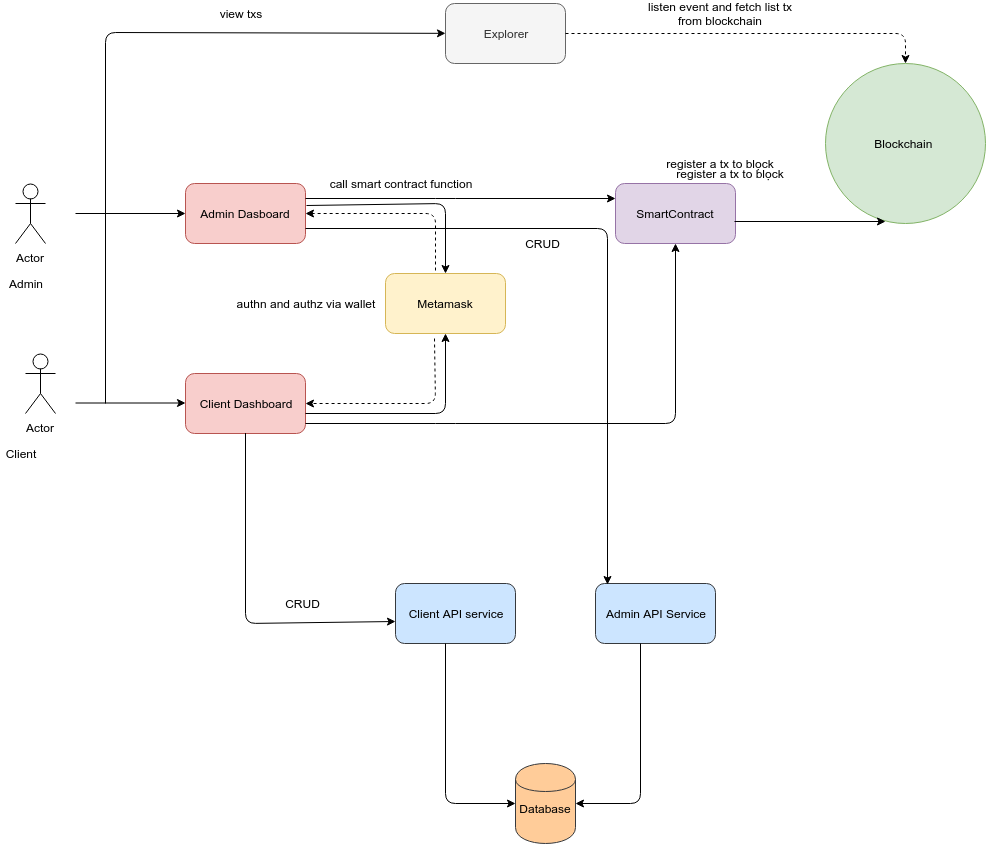

The diagram above was exported from draw.io. Its source (the exported page's mxGraphModel, read from the mxfile embedded in the PNG):
<mxGraphModel dx="1394" dy="3164" grid="1" gridSize="10" guides="1" tooltips="1" connect="1" arrows="1" fold="1" page="1" pageScale="1" pageWidth="1654" pageHeight="2336" math="0" shadow="0">
  <root>
    <mxCell id="WVSQ_5bHxEMbTLRDBcuP-0" />
    <mxCell id="WVSQ_5bHxEMbTLRDBcuP-1" parent="WVSQ_5bHxEMbTLRDBcuP-0" />
    <mxCell id="WVSQ_5bHxEMbTLRDBcuP-2" value="Client Dashboard" style="rounded=1;whiteSpace=wrap;html=1;fillColor=#f8cecc;strokeColor=#b85450;" vertex="1" parent="WVSQ_5bHxEMbTLRDBcuP-1">
      <mxGeometry x="270" y="220" width="120" height="60" as="geometry" />
    </mxCell>
    <mxCell id="WVSQ_5bHxEMbTLRDBcuP-3" value="Admin Dasboard" style="rounded=1;whiteSpace=wrap;html=1;fillColor=#f8cecc;strokeColor=#b85450;" vertex="1" parent="WVSQ_5bHxEMbTLRDBcuP-1">
      <mxGeometry x="270" y="30" width="120" height="60" as="geometry" />
    </mxCell>
    <mxCell id="WVSQ_5bHxEMbTLRDBcuP-4" value="Metamask" style="rounded=1;whiteSpace=wrap;html=1;fillColor=#fff2cc;strokeColor=#d6b656;" vertex="1" parent="WVSQ_5bHxEMbTLRDBcuP-1">
      <mxGeometry x="470" y="120" width="120" height="60" as="geometry" />
    </mxCell>
    <mxCell id="WVSQ_5bHxEMbTLRDBcuP-5" value="Blockchain&amp;nbsp;" style="ellipse;whiteSpace=wrap;html=1;aspect=fixed;fillColor=#d5e8d4;strokeColor=#82b366;" vertex="1" parent="WVSQ_5bHxEMbTLRDBcuP-1">
      <mxGeometry x="910" y="-90" width="160" height="160" as="geometry" />
    </mxCell>
    <mxCell id="WVSQ_5bHxEMbTLRDBcuP-6" value="Admin API Service" style="rounded=1;whiteSpace=wrap;html=1;fillColor=#cce5ff;strokeColor=#36393d;" vertex="1" parent="WVSQ_5bHxEMbTLRDBcuP-1">
      <mxGeometry x="680" y="430" width="120" height="60" as="geometry" />
    </mxCell>
    <mxCell id="WVSQ_5bHxEMbTLRDBcuP-7" value="Explorer" style="rounded=1;whiteSpace=wrap;html=1;fillColor=#f5f5f5;strokeColor=#666666;fontColor=#333333;" vertex="1" parent="WVSQ_5bHxEMbTLRDBcuP-1">
      <mxGeometry x="530" y="-150" width="120" height="60" as="geometry" />
    </mxCell>
    <mxCell id="WVSQ_5bHxEMbTLRDBcuP-8" value="" style="endArrow=classic;html=1;dashed=1;exitX=1;exitY=0.5;exitDx=0;exitDy=0;entryX=0.5;entryY=0;entryDx=0;entryDy=0;" edge="1" parent="WVSQ_5bHxEMbTLRDBcuP-1" source="WVSQ_5bHxEMbTLRDBcuP-7" target="WVSQ_5bHxEMbTLRDBcuP-5">
      <mxGeometry width="50" height="50" relative="1" as="geometry">
        <mxPoint x="740" y="-80" as="sourcePoint" />
        <mxPoint x="790" y="-130" as="targetPoint" />
        <Array as="points">
          <mxPoint x="990" y="-120" />
        </Array>
      </mxGeometry>
    </mxCell>
    <mxCell id="WVSQ_5bHxEMbTLRDBcuP-9" value="listen event and fetch list tx from blockchain" style="text;html=1;strokeColor=none;fillColor=none;align=center;verticalAlign=middle;whiteSpace=wrap;rounded=0;" vertex="1" parent="WVSQ_5bHxEMbTLRDBcuP-1">
      <mxGeometry x="730" y="-150" width="150" height="20" as="geometry" />
    </mxCell>
    <mxCell id="WVSQ_5bHxEMbTLRDBcuP-10" value="SmartContract" style="rounded=1;whiteSpace=wrap;html=1;fillColor=#e1d5e7;strokeColor=#9673a6;" vertex="1" parent="WVSQ_5bHxEMbTLRDBcuP-1">
      <mxGeometry x="700" y="30" width="120" height="60" as="geometry" />
    </mxCell>
    <mxCell id="WVSQ_5bHxEMbTLRDBcuP-11" value="" style="endArrow=classic;html=1;exitX=1.008;exitY=0.367;exitDx=0;exitDy=0;exitPerimeter=0;entryX=0.5;entryY=0;entryDx=0;entryDy=0;" edge="1" parent="WVSQ_5bHxEMbTLRDBcuP-1" source="WVSQ_5bHxEMbTLRDBcuP-3" target="WVSQ_5bHxEMbTLRDBcuP-4">
      <mxGeometry width="50" height="50" relative="1" as="geometry">
        <mxPoint x="460" y="100" as="sourcePoint" />
        <mxPoint x="510" y="50" as="targetPoint" />
        <Array as="points">
          <mxPoint x="530" y="50" />
        </Array>
      </mxGeometry>
    </mxCell>
    <mxCell id="WVSQ_5bHxEMbTLRDBcuP-12" value="Client API service" style="rounded=1;whiteSpace=wrap;html=1;fillColor=#cce5ff;strokeColor=#36393d;" vertex="1" parent="WVSQ_5bHxEMbTLRDBcuP-1">
      <mxGeometry x="480" y="430" width="120" height="60" as="geometry" />
    </mxCell>
    <mxCell id="WVSQ_5bHxEMbTLRDBcuP-13" value="" style="endArrow=classic;html=1;exitX=1;exitY=0.667;exitDx=0;exitDy=0;exitPerimeter=0;entryX=0.5;entryY=1;entryDx=0;entryDy=0;" edge="1" parent="WVSQ_5bHxEMbTLRDBcuP-1" source="WVSQ_5bHxEMbTLRDBcuP-2" target="WVSQ_5bHxEMbTLRDBcuP-4">
      <mxGeometry width="50" height="50" relative="1" as="geometry">
        <mxPoint x="401" y="262" as="sourcePoint" />
        <mxPoint x="540" y="330" as="targetPoint" />
        <Array as="points">
          <mxPoint x="530" y="260" />
        </Array>
      </mxGeometry>
    </mxCell>
    <mxCell id="WVSQ_5bHxEMbTLRDBcuP-14" value="Actor" style="shape=umlActor;verticalLabelPosition=bottom;labelBackgroundColor=#ffffff;verticalAlign=top;html=1;outlineConnect=0;" vertex="1" parent="WVSQ_5bHxEMbTLRDBcuP-1">
      <mxGeometry x="100" y="30" width="30" height="60" as="geometry" />
    </mxCell>
    <mxCell id="WVSQ_5bHxEMbTLRDBcuP-15" value="" style="endArrow=classic;html=1;entryX=0;entryY=0.5;entryDx=0;entryDy=0;" edge="1" parent="WVSQ_5bHxEMbTLRDBcuP-1" target="WVSQ_5bHxEMbTLRDBcuP-3">
      <mxGeometry width="50" height="50" relative="1" as="geometry">
        <mxPoint x="160" y="60" as="sourcePoint" />
        <mxPoint x="230" y="50" as="targetPoint" />
      </mxGeometry>
    </mxCell>
    <mxCell id="WVSQ_5bHxEMbTLRDBcuP-16" value="" style="endArrow=classic;html=1;entryX=0;entryY=0.5;entryDx=0;entryDy=0;" edge="1" parent="WVSQ_5bHxEMbTLRDBcuP-1">
      <mxGeometry width="50" height="50" relative="1" as="geometry">
        <mxPoint x="160" y="249.5" as="sourcePoint" />
        <mxPoint x="270" y="249.5" as="targetPoint" />
      </mxGeometry>
    </mxCell>
    <mxCell id="WVSQ_5bHxEMbTLRDBcuP-17" value="Actor" style="shape=umlActor;verticalLabelPosition=bottom;labelBackgroundColor=#ffffff;verticalAlign=top;html=1;outlineConnect=0;" vertex="1" parent="WVSQ_5bHxEMbTLRDBcuP-1">
      <mxGeometry x="110" y="200" width="30" height="60" as="geometry" />
    </mxCell>
    <mxCell id="WVSQ_5bHxEMbTLRDBcuP-19" value="" style="endArrow=classic;html=1;entryX=1;entryY=0.5;entryDx=0;entryDy=0;dashed=1;" edge="1" parent="WVSQ_5bHxEMbTLRDBcuP-1" target="WVSQ_5bHxEMbTLRDBcuP-3">
      <mxGeometry width="50" height="50" relative="1" as="geometry">
        <mxPoint x="520" y="117" as="sourcePoint" />
        <mxPoint x="639" y="185" as="targetPoint" />
        <Array as="points">
          <mxPoint x="520" y="60" />
        </Array>
      </mxGeometry>
    </mxCell>
    <mxCell id="WVSQ_5bHxEMbTLRDBcuP-20" value="" style="endArrow=classic;html=1;entryX=1;entryY=0.5;entryDx=0;entryDy=0;exitX=0.408;exitY=1.083;exitDx=0;exitDy=0;exitPerimeter=0;dashed=1;" edge="1" parent="WVSQ_5bHxEMbTLRDBcuP-1" source="WVSQ_5bHxEMbTLRDBcuP-4">
      <mxGeometry width="50" height="50" relative="1" as="geometry">
        <mxPoint x="520" y="307" as="sourcePoint" />
        <mxPoint x="390" y="250" as="targetPoint" />
        <Array as="points">
          <mxPoint x="520" y="250" />
        </Array>
      </mxGeometry>
    </mxCell>
    <mxCell id="WVSQ_5bHxEMbTLRDBcuP-21" value="" style="endArrow=classic;html=1;" edge="1" parent="WVSQ_5bHxEMbTLRDBcuP-1" target="WVSQ_5bHxEMbTLRDBcuP-7">
      <mxGeometry width="50" height="50" relative="1" as="geometry">
        <mxPoint x="190" y="250" as="sourcePoint" />
        <mxPoint x="329" y="285" as="targetPoint" />
        <Array as="points">
          <mxPoint x="190" y="-121" />
        </Array>
      </mxGeometry>
    </mxCell>
    <mxCell id="WVSQ_5bHxEMbTLRDBcuP-22" value="" style="endArrow=classic;html=1;exitX=1;exitY=0.25;exitDx=0;exitDy=0;entryX=0;entryY=0.25;entryDx=0;entryDy=0;" edge="1" parent="WVSQ_5bHxEMbTLRDBcuP-1" source="WVSQ_5bHxEMbTLRDBcuP-3" target="WVSQ_5bHxEMbTLRDBcuP-10">
      <mxGeometry width="50" height="50" relative="1" as="geometry">
        <mxPoint x="401" y="62" as="sourcePoint" />
        <mxPoint x="540" y="130" as="targetPoint" />
        <Array as="points">
          <mxPoint x="530" y="45" />
        </Array>
      </mxGeometry>
    </mxCell>
    <mxCell id="WVSQ_5bHxEMbTLRDBcuP-25" value="" style="endArrow=classic;html=1;exitX=1;exitY=0.25;exitDx=0;exitDy=0;entryX=0.5;entryY=1;entryDx=0;entryDy=0;" edge="1" parent="WVSQ_5bHxEMbTLRDBcuP-1" target="WVSQ_5bHxEMbTLRDBcuP-10">
      <mxGeometry width="50" height="50" relative="1" as="geometry">
        <mxPoint x="390" y="270" as="sourcePoint" />
        <mxPoint x="700" y="270" as="targetPoint" />
        <Array as="points">
          <mxPoint x="530" y="270" />
          <mxPoint x="760" y="270" />
        </Array>
      </mxGeometry>
    </mxCell>
    <mxCell id="WVSQ_5bHxEMbTLRDBcuP-26" value="" style="endArrow=classic;html=1;exitX=0.992;exitY=0.633;exitDx=0;exitDy=0;exitPerimeter=0;entryX=0.375;entryY=0.988;entryDx=0;entryDy=0;entryPerimeter=0;" edge="1" parent="WVSQ_5bHxEMbTLRDBcuP-1" source="WVSQ_5bHxEMbTLRDBcuP-10" target="WVSQ_5bHxEMbTLRDBcuP-5">
      <mxGeometry width="50" height="50" relative="1" as="geometry">
        <mxPoint x="820" y="42" as="sourcePoint" />
        <mxPoint x="959" y="110" as="targetPoint" />
        <Array as="points" />
      </mxGeometry>
    </mxCell>
    <mxCell id="WVSQ_5bHxEMbTLRDBcuP-27" value="Database&lt;br&gt;&lt;br&gt;" style="shape=cylinder;whiteSpace=wrap;html=1;boundedLbl=1;backgroundOutline=1;fillColor=#ffcc99;strokeColor=#36393d;" vertex="1" parent="WVSQ_5bHxEMbTLRDBcuP-1">
      <mxGeometry x="600" y="610" width="60" height="80" as="geometry" />
    </mxCell>
    <mxCell id="WVSQ_5bHxEMbTLRDBcuP-28" value="" style="endArrow=classic;html=1;exitX=1;exitY=0.25;exitDx=0;exitDy=0;" edge="1" parent="WVSQ_5bHxEMbTLRDBcuP-1">
      <mxGeometry width="50" height="50" relative="1" as="geometry">
        <mxPoint x="330" y="279.5" as="sourcePoint" />
        <mxPoint x="480" y="468" as="targetPoint" />
        <Array as="points">
          <mxPoint x="330" y="470" />
        </Array>
      </mxGeometry>
    </mxCell>
    <mxCell id="WVSQ_5bHxEMbTLRDBcuP-29" value="" style="endArrow=classic;html=1;entryX=0.1;entryY=0.017;entryDx=0;entryDy=0;entryPerimeter=0;exitX=1;exitY=0.75;exitDx=0;exitDy=0;" edge="1" parent="WVSQ_5bHxEMbTLRDBcuP-1" source="WVSQ_5bHxEMbTLRDBcuP-3" target="WVSQ_5bHxEMbTLRDBcuP-6">
      <mxGeometry width="50" height="50" relative="1" as="geometry">
        <mxPoint x="410" y="80" as="sourcePoint" />
        <mxPoint x="540" y="248.5" as="targetPoint" />
        <Array as="points">
          <mxPoint x="692" y="75" />
        </Array>
      </mxGeometry>
    </mxCell>
    <mxCell id="WVSQ_5bHxEMbTLRDBcuP-30" value="" style="endArrow=classic;html=1;exitX=1;exitY=0.25;exitDx=0;exitDy=0;entryX=0;entryY=0.5;entryDx=0;entryDy=0;" edge="1" parent="WVSQ_5bHxEMbTLRDBcuP-1" target="WVSQ_5bHxEMbTLRDBcuP-27">
      <mxGeometry width="50" height="50" relative="1" as="geometry">
        <mxPoint x="530" y="490" as="sourcePoint" />
        <mxPoint x="680" y="678.5" as="targetPoint" />
        <Array as="points">
          <mxPoint x="530" y="650" />
        </Array>
      </mxGeometry>
    </mxCell>
    <mxCell id="WVSQ_5bHxEMbTLRDBcuP-31" value="" style="endArrow=classic;html=1;exitX=1;exitY=0.25;exitDx=0;exitDy=0;entryX=1;entryY=0.5;entryDx=0;entryDy=0;" edge="1" parent="WVSQ_5bHxEMbTLRDBcuP-1" target="WVSQ_5bHxEMbTLRDBcuP-27">
      <mxGeometry width="50" height="50" relative="1" as="geometry">
        <mxPoint x="725" y="490" as="sourcePoint" />
        <mxPoint x="795" y="650" as="targetPoint" />
        <Array as="points">
          <mxPoint x="725" y="650" />
        </Array>
      </mxGeometry>
    </mxCell>
    <mxCell id="WVSQ_5bHxEMbTLRDBcuP-32" value="register a tx to blọck" style="text;html=1;strokeColor=none;fillColor=none;align=center;verticalAlign=middle;whiteSpace=wrap;rounded=0;" vertex="1" parent="WVSQ_5bHxEMbTLRDBcuP-1">
      <mxGeometry x="730" width="150" height="20" as="geometry" />
    </mxCell>
    <mxCell id="WVSQ_5bHxEMbTLRDBcuP-33" value="register a tx to blọck" style="text;html=1;strokeColor=none;fillColor=none;align=center;verticalAlign=middle;whiteSpace=wrap;rounded=0;" vertex="1" parent="WVSQ_5bHxEMbTLRDBcuP-1">
      <mxGeometry x="740" y="10" width="150" height="20" as="geometry" />
    </mxCell>
    <mxCell id="WVSQ_5bHxEMbTLRDBcuP-34" value="call smart contract function" style="text;html=1;strokeColor=none;fillColor=none;align=center;verticalAlign=middle;whiteSpace=wrap;rounded=0;" vertex="1" parent="WVSQ_5bHxEMbTLRDBcuP-1">
      <mxGeometry x="410" y="20" width="150" height="20" as="geometry" />
    </mxCell>
    <mxCell id="WVSQ_5bHxEMbTLRDBcuP-35" value="authn and authz via wallet" style="text;html=1;strokeColor=none;fillColor=none;align=center;verticalAlign=middle;whiteSpace=wrap;rounded=0;" vertex="1" parent="WVSQ_5bHxEMbTLRDBcuP-1">
      <mxGeometry x="315" y="140" width="150" height="20" as="geometry" />
    </mxCell>
    <mxCell id="WVSQ_5bHxEMbTLRDBcuP-36" value="CRUD" style="text;html=1;strokeColor=none;fillColor=none;align=center;verticalAlign=middle;whiteSpace=wrap;rounded=0;" vertex="1" parent="WVSQ_5bHxEMbTLRDBcuP-1">
      <mxGeometry x="335" y="440" width="105" height="20" as="geometry" />
    </mxCell>
    <mxCell id="WVSQ_5bHxEMbTLRDBcuP-37" value="CRUD" style="text;html=1;strokeColor=none;fillColor=none;align=center;verticalAlign=middle;whiteSpace=wrap;rounded=0;" vertex="1" parent="WVSQ_5bHxEMbTLRDBcuP-1">
      <mxGeometry x="575" y="80" width="105" height="20" as="geometry" />
    </mxCell>
    <mxCell id="WVSQ_5bHxEMbTLRDBcuP-38" value="view txs" style="text;html=1;strokeColor=none;fillColor=none;align=center;verticalAlign=middle;whiteSpace=wrap;rounded=0;" vertex="1" parent="WVSQ_5bHxEMbTLRDBcuP-1">
      <mxGeometry x="250" y="-150" width="150" height="20" as="geometry" />
    </mxCell>
    <mxCell id="WVSQ_5bHxEMbTLRDBcuP-39" value="Admin" style="text;html=1;strokeColor=none;fillColor=none;align=center;verticalAlign=middle;whiteSpace=wrap;rounded=0;" vertex="1" parent="WVSQ_5bHxEMbTLRDBcuP-1">
      <mxGeometry x="90" y="120" width="40" height="20" as="geometry" />
    </mxCell>
    <mxCell id="WVSQ_5bHxEMbTLRDBcuP-40" value="Client" style="text;html=1;strokeColor=none;fillColor=none;align=center;verticalAlign=middle;whiteSpace=wrap;rounded=0;" vertex="1" parent="WVSQ_5bHxEMbTLRDBcuP-1">
      <mxGeometry x="85" y="290" width="40" height="20" as="geometry" />
    </mxCell>
  </root>
</mxGraphModel>